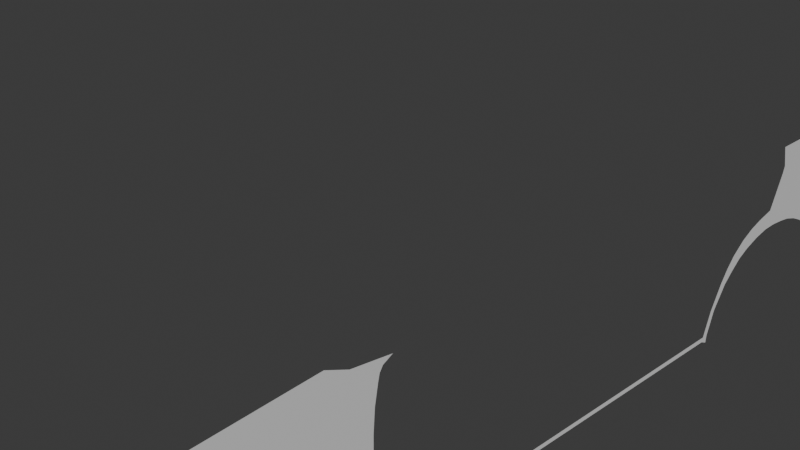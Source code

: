 # Source: toyota_corolla.blend  (saved by Blender 4.0.36; exported with 4.5.12 LTS)
import bpy
from mathutils import Matrix  # noqa: F401  (used for matrix-valued properties, if any)

bpy.ops.wm.read_factory_settings(use_empty=True)
scene = bpy.context.scene
scene.name = 'Scene'

# ---- collections
col_collection = bpy.data.collections.new('Collection'); scene.collection.children.link(col_collection)

# ---- materials (node trees are filled in below, after node groups)
mat_material = bpy.data.materials.new('Material')
mat_material.alpha_threshold = 0.0
mat_material.use_transparent_shadow = False
mat_material.roughness = 0.5
mat_material.line_color = (0.0, 0.0, 0.0, 1.0)

# ---- material node trees
mat_material.use_nodes = True; mat_material.node_tree.nodes.clear()
_N = mat_material.node_tree.nodes; _L = mat_material.node_tree.links
n0 = _N.new('ShaderNodeOutputMaterial'); n0.name = 'Material Output'; n0.location = (300, 300)
n1 = _N.new('ShaderNodeBsdfPrincipled'); n1.name = 'Principled BSDF'; n1.location = (10, 300)
n1.inputs[3].default_value = 1.45
_L.new(n1.outputs[0], n0.inputs[0])
n0.is_active_output = True

# ---- world
world_world = bpy.data.worlds.new('World'); scene.world = world_world
world_world.use_nodes = True; world_world.node_tree.nodes.clear()
_N = world_world.node_tree.nodes; _L = world_world.node_tree.links
n0 = _N.new('ShaderNodeOutputWorld'); n0.name = 'World Output'; n0.location = (300, 300)
n1 = _N.new('ShaderNodeBackground'); n1.name = 'Background'; n1.location = (10, 300)
n1.inputs[0].default_value = (0.05088, 0.05088, 0.05088, 1.0)
_L.new(n1.outputs[0], n0.inputs[0])
n0.is_active_output = True
world_world.color = (0.05088, 0.05088, 0.05088)
world_world.use_sun_shadow = False
world_world.sun_shadow_jitter_overblur = 0.0

# ---- cameras
cam_camera = bpy.data.cameras.new('Camera')
cam_camera.clip_end = 100.0
cam_camera.ortho_scale = 7.314

# ---- meshes
me_cube = bpy.data.meshes.new('Cube')
me_cube.from_pydata([(2.532, 5.446, 0.7572), (2.532, 5.608, 0.496), (2.532, -6.225, 0.3005), (2.532, -6.217, -0.8023), (2.532, 5.532, 0.6669), (2.532, -6.269, -0.01773), (2.532, -5.996, 0.4125), (2.532, -6.0, -0.9803), (2.532, -5.026, -0.4151), (2.532, -4.392, -0.02501), (2.532, -5.243, -1.013), (2.532, -4.029, -0.02562), (2.532, -5.207, -0.8202), (2.532, -4.664, -0.1102), (2.532, -5.27, -1.128), (2.532, -3.161, -1.202), (2.532, -3.417, -0.3956), (2.532, -3.079, -1.104), (2.532, 1.874, -1.124), (2.532, 1.801, -1.09), (2.532, 1.956, -0.7808), (2.532, -4.341, 0.7157), (2.532, -4.324, 0.4584), (2.532, -5.531, 0.5347), (2.532, -5.623, 0.3112), (2.532, -3.069, 0.8183), (2.532, -4.08, 0.4699), (2.532, 1.88, -1.042), (2.532, 2.312, -0.3242), (2.532, 2.099, -0.5342), (2.532, 2.604, -0.1868), (2.532, -2.444, 0.6729), (2.532, -3.134, 0.4933), (2.532, -2.526, 0.6834), (2.532, -3.404, 0.49), (2.532, -2.846, 0.7217), (2.532, -3.72, 0.4881), (2.532, -2.636, 0.06666), (2.532, -3.236, -0.5349), (2.532, -2.587, 0.4926), (2.532, -3.401, -0.1866), (2.532, -2.571, 0.5664), (2.532, -3.476, -0.1003), (2.532, -2.62, 0.2988), (2.532, -3.321, -0.3089), (2.532, 4.114, 0.8734), (2.532, -2.606, -0.7783), (2.532, -3.116, -1.049), (2.532, -2.642, -0.4353), (2.532, -3.164, -0.786), (2.532, 3.349, -0.2172), (2.532, 2.913, -0.1422), (2.532, 3.202, -0.1718), (2.532, 2.768, -0.1484), (2.532, 4.019, -1.102), (2.532, 5.667, 0.4558), (2.532, 3.882, -0.7066), (2.532, 5.616, 0.3528), (2.532, 3.698, -0.4447), (2.532, 3.987, -0.973), (2.532, 5.676, 0.4107), (2.532, 5.635, 0.2822), (2.532, 4.081, -1.136), (2.532, 2.957, 0.5011), (2.532, 3.37, -0.03071), (2.532, 2.628, 0.009881), (2.532, 2.719, -0.07823), (2.532, -2.565, -0.9444), (2.532, -2.994, -1.07), (2.532, 2.898, 0.7233), (2.532, 2.996, 0.06332), (2.532, 2.797, 0.05375), (2.532, 2.906, -0.06269), (2.532, 3.703, 0.7368), (2.532, 3.765, 0.715), (2.532, 3.062, -0.1525), (2.532, 3.194, 0.03282), (2.532, 1.814, -1.039), (2.532, -2.539, -1.059), (2.532, 2.021, -0.4991), (2.532, 1.896, -0.7669), (2.532, 2.196, -0.2446), (2.532, 2.246, -0.2742), (2.532, -3.179, -1.047), (2.532, 2.105, -0.3598), (2.532, 2.13, -0.3772), (2.532, 2.2, -0.4275), (2.532, 2.336, -0.1246), (2.532, 2.38, -0.1885), (2.532, 2.475, -0.04656), (2.532, 2.534, -0.1212), (2.532, -5.125, -0.5956), (2.532, -4.879, -0.2551), (2.532, -4.531, -0.05082), (2.532, -4.157, -0.01361), (2.532, -5.76, -1.057), (2.532, -5.487, -1.109), (2.532, -6.132, 0.3595), (2.532, -6.045, -0.8524), (2.532, -6.059, -0.01715), (2.532, -6.04, -0.9211), (2.532, -3.748, -0.1131), (2.532, -3.605, -0.2067), (2.532, -3.896, -0.05459), (2.532, -3.51, -0.2836), (2.532, -6.244, 0.2437), (2.532, -5.981, 0.3298), (2.532, -4.337, 0.5675), (2.532, -5.523, 0.4259), (2.532, -4.101, 0.5915), (2.532, -3.097, 0.6463), (2.532, -3.383, 0.6394), (2.532, -3.701, 0.62), (2.532, -3.235, -0.7867), (2.532, -3.317, -0.5608), (2.532, -4.277, -0.01114), (2.532, -4.157, 0.07618), (2.532, -4.008, 0.06183), (2.532, -2.822, 0.493), (2.532, -6.052, 0.2404), (2.532, -5.899, 0.2434), (2.532, -5.909, 0.1526), (2.532, -5.913, -0.0298), (2.532, -5.989, -0.7402), (2.532, -5.996, -0.8155), (2.532, -5.733, 0.2683), (2.532, -2.539, 0.6197), (2.532, -3.632, 0.03547), (2.532, -3.812, 0.1348), (2.532, -3.975, 0.1889), (2.532, -4.146, 0.21), (2.532, -4.321, 0.2071), (2.532, -4.492, 0.1739), (2.532, -4.646, 0.1227), (2.532, -4.775, 0.05051), (2.532, -4.901, -0.03676), (2.532, -5.001, -0.13), (2.532, -5.082, -0.2288), (2.532, -5.14, -0.3181), (2.532, -5.214, -0.5273), (2.532, -5.278, -0.762), (2.532, -6.223, -0.7205), (2.532, 5.632, -0.07877), (2.532, -5.915, -0.2414), (2.532, -6.055, -0.2474), (2.532, -6.253, -0.2595), (2.532, -5.821, 0.255), (2.532, -5.774, -0.2173), (2.532, -5.765, 0.1649), (2.532, -5.44, -0.757), (2.532, -5.431, -0.9305), (2.532, -5.193, -0.5362), (2.532, -5.096, -0.3669), (2.532, -4.944, -0.1932), (2.532, -4.723, -0.03224), (2.532, -4.572, 0.02945), (2.532, -4.288, 0.07459), (2.532, -3.87, 0.03437), (2.532, -3.713, -0.03384), (2.532, -3.552, -0.1308), (2.532, -3.466, -0.2113), (2.532, -3.361, -0.3318), (2.532, 3.709, 0.782), (2.532, -4.816, 0.4179), (2.532, -5.036, 0.3931), (2.532, -4.607, 0.4306), (2.532, -5.366, 0.3582), (2.532, -5.222, 0.3696), (2.532, -5.495, 0.3347), (2.532, -5.77, -0.02622), (2.532, -5.024, -0.287), (2.532, -4.952, -0.3351), (2.532, -4.833, -0.1127), (2.532, -4.781, -0.1726), (2.532, -4.441, 0.05706), (2.532, 5.64, 0.136), (2.532, 5.507, -0.385), (2.532, 5.582, -0.2255), (2.532, 5.61, -0.09752), (2.532, 5.549, -0.3129), (2.532, 5.111, -0.6906), (2.532, 5.288, -0.3896), (2.532, 5.285, -0.8726), (2.532, 5.156, -0.7537), (2.532, 5.153, -0.5719), (2.532, 5.101, -0.6584), (2.532, 5.222, -0.8259), (2.532, 5.286, -1.017), (2.532, 5.354, -0.927), (2.532, 4.685, -1.099), (2.532, 5.372, -0.8948), (2.532, 5.198, -1.034), (2.532, 5.332, -0.9695), (2.532, 4.383, -1.124), (2.532, 2.434, -0.2538), (2.532, 3.51, -0.1069), (2.532, 3.632, -0.201), (2.532, 3.746, -0.3255), (2.532, 3.832, -0.4525), (2.532, 3.975, -0.7422), (2.532, 5.077, -0.7168), (2.532, 5.133, -0.7822), (2.532, 5.196, -0.8436), (2.532, 5.261, -0.8949), (2.532, 3.046, -0.06665), (2.532, 3.2, -0.09312), (2.532, 3.356, -0.1314), (2.532, 3.519, -0.2049), (2.532, 3.627, -0.2711), (2.532, 3.731, -0.3622), (2.532, 3.95, -0.6924), (2.532, 5.062, -0.6843), (2.532, 5.049, -0.6519), (2.532, 5.096, -0.5505), (2.532, 5.254, -0.324), (2.532, 5.357, -0.3064), (2.532, 5.445, -0.3094), (2.532, 5.485, -0.2122), (2.532, 5.503, -0.099), (2.532, 5.544, 0.3392), (2.532, 5.372, 0.3319), (2.532, 5.356, -0.02547), (2.532, 5.375, -0.07547), (2.532, 5.424, -0.09312), (2.532, 5.604, 0.4554), (2.532, 5.518, 0.426), (2.532, 5.357, 0.4036), (2.532, 5.506, 0.4821), (2.532, 3.495, -0.285), (2.532, 3.61, -0.3667), (2.532, 3.777, -0.5456), (2.532, 3.917, -0.7797), (2.532, 5.2, -0.9853), (2.532, 5.248, -0.9542), (2.532, 5.189, -1.009), (2.532, 2.938, 0.4238), (2.532, 3.903, 0.8383), (2.532, 5.403, 0.6677), (2.532, 5.519, 0.5708), (2.532, 4.483, 0.7168), (2.532, 4.478, 0.4942), (2.532, -5.022, 0.5487), (2.532, -5.786, 0.4185)], [], [(119, 105, 2, 97), (6, 242, 106), (109, 21, 25), (23, 241, 108), (112, 109, 25, 35), (127, 158, 157, 128), (110, 111, 33, 31), (111, 112, 35, 33), (40, 42, 118, 39, 43), (46, 49, 38, 48), (94, 115, 156, 116), (40, 44, 161, 160), (40, 160, 159, 42), (72, 66, 65, 71), (44, 40, 43, 37), (234, 187, 191), (66, 72, 51, 53), (90, 66, 53, 30), (83, 113, 49, 47), (29, 79, 85, 86), (209, 197, 198), (88, 82, 81, 87), (82, 85, 84, 81), (85, 79, 84), (90, 88, 87, 89), (66, 90, 89, 65), (99, 122, 143, 144), (106, 119, 97, 6), (48, 38, 44, 37), (44, 38, 161), (42, 127, 32, 118), (130, 116, 156, 131), (115, 9, 174, 156), (110, 31, 126, 41, 39, 118, 32), (129, 117, 116, 130), (11, 94, 116, 117), (34, 36, 112, 111), (32, 34, 111, 110), (36, 26, 109, 112), (22, 165, 163, 164, 167, 166, 168, 24, 108, 107), (26, 22, 107, 109), (99, 5, 105, 119), (108, 24, 125, 146, 120, 106), (106, 120, 121, 119), (119, 121, 122, 99), (42, 159, 158, 127), (125, 148, 146), (151, 140, 139), (144, 143, 149, 123), (145, 5, 99, 144), (121, 120, 146, 148), (96, 95, 7, 100, 98, 124, 123, 149, 150), (12, 10, 14, 96, 150, 149, 140), (147, 139, 140, 149, 143), (24, 138, 139), (26, 130, 131, 22), (36, 129, 130, 26), (34, 128, 129, 36), (32, 127, 128, 34), (156, 174, 132, 131), (22, 131, 132, 165), (165, 132, 133, 163), (163, 133, 134, 164), (164, 134, 135, 167), (167, 135, 136, 166), (166, 136, 137, 168), (168, 137, 138, 24), (141, 145, 144, 123, 124, 98, 3), (122, 121, 148, 169), (143, 122, 169, 147), (24, 139, 169, 148, 125), (147, 169, 139), (91, 12, 140, 151), (152, 151, 139, 138), (8, 91, 151, 152), (170, 152, 138, 137), (171, 8, 152, 170), (153, 170, 137, 136), (92, 171, 170, 153), (172, 153, 136, 135), (173, 92, 153, 172), (154, 172, 135, 134), (13, 173, 172, 154), (155, 154, 134, 133), (93, 13, 154, 155), (174, 155, 133, 132), (9, 93, 155, 174), (128, 157, 117, 129), (103, 11, 117, 157), (101, 103, 157, 158), (102, 101, 158, 159), (104, 102, 159, 160), (161, 16, 104, 160), (38, 114, 16, 161), (49, 113, 114, 38), (77, 80, 20, 27), (67, 78, 68, 47, 49, 46), (77, 18, 19), (47, 17, 15, 83), (20, 80, 79, 29), (27, 18, 77), (78, 77, 19, 17, 68), (68, 17, 47), (85, 82, 28, 86), (82, 88, 194, 28), (88, 90, 30, 194), (74, 73, 162, 236), (200, 199, 210, 211), (182, 190, 188, 203), (177, 179, 216, 217), (57, 61, 175, 142, 178, 218, 223, 222, 221, 220, 219), (227, 224, 225), (72, 71, 70, 204), (72, 204, 75, 51), (204, 70, 76, 205), (204, 205, 52, 75), (205, 76, 64, 206), (205, 206, 50, 52), (206, 64, 195, 207), (206, 207, 228, 50), (207, 195, 196, 208), (207, 208, 229, 228), (208, 196, 197, 209), (208, 209, 58, 229), (209, 198, 230, 58), (198, 210, 56, 230), (210, 199, 231, 56), (199, 200, 201, 202, 203, 233, 232, 234, 191, 189, 193, 62, 54, 59, 231), (203, 188, 192, 233), (233, 192, 187, 232), (232, 187, 234), (186, 182, 203, 202), (183, 186, 202, 201), (180, 183, 201, 200), (180, 200, 211), (185, 180, 211, 212), (184, 185, 212, 213), (181, 184, 213, 214), (181, 214, 215), (216, 176, 181, 215), (179, 176, 216), (178, 177, 217, 218), (71, 235, 226, 225, 224, 1, 55, 60, 57, 219, 220, 221, 222, 223, 218, 217, 216, 215, 214, 213, 212, 211, 210, 198, 197, 196, 195, 64, 76, 70), (240, 235, 63), (4, 237, 0), (240, 237, 227), (1, 238, 4), (1, 224, 227), (237, 238, 227), (4, 238, 237), (227, 238, 1), (45, 74, 236), (45, 239, 74), (0, 237, 45), (69, 73, 63), (73, 74, 63), (225, 226, 227), (240, 74, 239), (237, 239, 45), (239, 237, 240), (63, 74, 240), (240, 226, 235), (227, 226, 240), (107, 241, 21), (107, 21, 109), (108, 241, 107), (21, 241, 23), (108, 242, 23), (106, 242, 108), (23, 242, 6)])
_uv = me_cube.uv_layers.new(name='UVMap')
_uv.uv.foreach_set('vector', [0.5625, 0.6875, 0.5625, 0.75, 0.625, 0.75, 0.625, 0.6875, 0.625, 0.625, 0.5896, 0.6115, 0.5625, 0.625, 0.5625, 0.5312, 0.625, 0.5625, 0.625, 0.5312, 0.625, 0.5938, 0.589, 0.5805, 0.5625, 0.5937, 0.5625, 0.5273, 0.5625, 0.5312, 0.625, 0.5312, 0.625, 0.5273, 0.4432, 0.5196, 0.4124, 0.5209, 0.4089, 0.5275, 0.4401, 0.525, 0.5625, 0.5156, 0.5625, 0.5234, 0.625, 0.5234, 0.625, 0.5156, 0.5625, 0.5234, 0.5625, 0.5273, 0.625, 0.5273, 0.625, 0.5234, 0.5, 0.5117, 0.5, 0.5137, 0.5625, 0.5137, 0.625, 0.5117, 0.625, 0.5098, 0.625, 0.5059, 0.5, 0.5068, 0.5, 0.5078, 0.625, 0.5068, 0.375, 0.5234, 0.375, 0.5273, 0.4082, 0.5378, 0.4084, 0.5352, 0.5, 0.5117, 0.5, 0.5098, 0.4597, 0.5108, 0.4509, 0.5132, 0.5, 0.5117, 0.4509, 0.5132, 0.4244, 0.5167, 0.5, 0.5137, 0.5, 0.5051, 0.5, 0.5054, 0.625, 0.5054, 0.625, 0.5051, 0.5, 0.5098, 0.5, 0.5117, 0.625, 0.5098, 0.625, 0.5078, 0.3755, 0.5001, 0.375, 0.5001, 0.375, 0.5001, 0.5, 0.5054, 0.5, 0.5051, 0.375, 0.5002, 0.375, 0.5002, 0.5, 0.5054, 0.5, 0.5054, 0.375, 0.5002, 0.375, 0.5002, 0.375, 0.5083, 0.375, 0.5088, 0.5, 0.5068, 0.5, 0.5059, 0.375, 0.5007, 0.625, 0.5054, 0.5, 0.5054, 0.375, 0.5006, 0.3929, 0.5005, 0.3984, 0.5006, 0.3908, 0.5004, 0.5, 0.5054, 0.5, 0.5054, 0.625, 0.5054, 0.625, 0.5054, 0.5, 0.5054, 0.5, 0.5054, 0.625, 0.5054, 0.625, 0.5054, 0.5, 0.5054, 0.5, 0.5054, 0.625, 0.5054, 0.5, 0.5054, 0.5, 0.5054, 0.625, 0.5054, 0.625, 0.5054, 0.5, 0.5054, 0.5, 0.5054, 0.625, 0.5054, 0.625, 0.5054, 0.5, 0.6875, 0.4991, 0.6725, 0.4688, 0.6715, 0.4655, 0.6875, 0.5625, 0.6562, 0.5625, 0.6875, 0.625, 0.6875, 0.625, 0.6562, 0.625, 0.5068, 0.5, 0.5078, 0.5, 0.5098, 0.625, 0.5078, 0.5, 0.5098, 0.5, 0.5078, 0.4597, 0.5108, 0.5, 0.5137, 0.4432, 0.5196, 0.5, 0.5156, 0.5625, 0.5137, 0.4451, 0.5374, 0.4084, 0.5352, 0.4082, 0.5378, 0.4449, 0.5472, 0.375, 0.5273, 0.375, 0.5312, 0.4084, 0.5424, 0.4082, 0.5378, 0.5625, 0.5156, 0.5938, 0.5156, 0.625, 0.5146, 0.625, 0.5137, 0.625, 0.5117, 0.5625, 0.5137, 0.5, 0.5156, 0.4433, 0.5304, 0.4086, 0.5327, 0.4084, 0.5352, 0.4451, 0.5374, 0.375, 0.5156, 0.375, 0.5234, 0.4084, 0.5352, 0.4086, 0.5327, 0.5, 0.5234, 0.5, 0.5273, 0.5625, 0.5273, 0.5625, 0.5234, 0.5, 0.5156, 0.5, 0.5234, 0.5625, 0.5234, 0.5625, 0.5156, 0.5, 0.5273, 0.5, 0.5312, 0.5625, 0.5312, 0.5625, 0.5273, 0.5, 0.5625, 0.5, 0.5703, 0.5, 0.5781, 0.5, 0.5859, 0.5, 0.5879, 0.5, 0.5898, 0.5, 0.5918, 0.5, 0.5938, 0.5625, 0.5937, 0.5625, 0.5625, 0.5, 0.5312, 0.5, 0.5625, 0.5625, 0.5625, 0.5625, 0.5312, 0.5, 0.6875, 0.5, 0.75, 0.5625, 0.75, 0.5625, 0.6875, 0.5625, 0.5937, 0.5, 0.5938, 0.5253, 0.6253, 0.5388, 0.6421, 0.5507, 0.6569, 0.5625, 0.6562, 0.5625, 0.6562, 0.5507, 0.6569, 0.5403, 0.6674, 0.5625, 0.6875, 0.5625, 0.6875, 0.5403, 0.6674, 0.4991, 0.6725, 0.5, 0.6875, 0.5, 0.5137, 0.4244, 0.5167, 0.4124, 0.5209, 0.4432, 0.5196, 0.5253, 0.6253, 0.5212, 0.6409, 0.5388, 0.6421, 0.3916, 0.5782, 0.3858, 0.5864, 0.3943, 0.5834, 0.4655, 0.6875, 0.4688, 0.6715, 0.3905, 0.6211, 0.386, 0.6782, 0.4615, 0.75, 0.5, 0.75, 0.5, 0.6875, 0.4655, 0.6875, 0.5403, 0.6674, 0.5507, 0.6569, 0.5388, 0.6421, 0.5212, 0.6409, 0.375, 0.6133, 0.375, 0.6172, 0.375, 0.625, 0.375, 0.6562, 0.375, 0.6875, 0.3805, 0.6829, 0.386, 0.6782, 0.3905, 0.6211, 0.3816, 0.6081, 0.375, 0.5781, 0.375, 0.5938, 0.375, 0.6094, 0.375, 0.6133, 0.3816, 0.6081, 0.3886, 0.6073, 0.3858, 0.5864, 0.4652, 0.6532, 0.3943, 0.5834, 0.3858, 0.5864, 0.3886, 0.6073, 0.4688, 0.6715, 0.5, 0.5938, 0.4033, 0.5811, 0.3943, 0.5834, 0.5, 0.5312, 0.4451, 0.5374, 0.4449, 0.5472, 0.5, 0.5625, 0.5, 0.5273, 0.4433, 0.5304, 0.4451, 0.5374, 0.5, 0.5312, 0.5, 0.5234, 0.4401, 0.525, 0.4433, 0.5304, 0.5, 0.5273, 0.5, 0.5156, 0.4432, 0.5196, 0.4401, 0.525, 0.5, 0.5234, 0.4082, 0.5378, 0.4084, 0.5424, 0.4419, 0.5539, 0.4449, 0.5472, 0.5, 0.5625, 0.4449, 0.5472, 0.4419, 0.5539, 0.5, 0.5703, 0.5, 0.5703, 0.4419, 0.5539, 0.4372, 0.5593, 0.5, 0.5781, 0.5, 0.5781, 0.4372, 0.5593, 0.4298, 0.5634, 0.5, 0.5859, 0.5, 0.5859, 0.4298, 0.5634, 0.4235, 0.5683, 0.5, 0.5879, 0.5, 0.5879, 0.4235, 0.5683, 0.4175, 0.5728, 0.5, 0.5898, 0.5, 0.5898, 0.4175, 0.5728, 0.41, 0.5767, 0.5, 0.5918, 0.5, 0.5918, 0.41, 0.5767, 0.4033, 0.5811, 0.5, 0.5938, 0.388, 0.75, 0.4615, 0.75, 0.4655, 0.6875, 0.386, 0.6782, 0.3805, 0.6829, 0.375, 0.6875, 0.375, 0.75, 0.4991, 0.6725, 0.5403, 0.6674, 0.5212, 0.6409, 0.4932, 0.6471, 0.4688, 0.6715, 0.4991, 0.6725, 0.4932, 0.6471, 0.4652, 0.6532, 0.5, 0.5938, 0.3943, 0.5834, 0.4932, 0.6471, 0.5212, 0.6409, 0.5253, 0.6253, 0.4652, 0.6532, 0.4932, 0.6471, 0.3943, 0.5834, 0.375, 0.5703, 0.375, 0.5781, 0.3858, 0.5864, 0.3916, 0.5782, 0.3955, 0.5714, 0.3916, 0.5782, 0.3943, 0.5834, 0.4033, 0.5811, 0.375, 0.5625, 0.375, 0.5703, 0.3916, 0.5782, 0.3955, 0.5714, 0.3981, 0.5685, 0.3955, 0.5714, 0.4033, 0.5811, 0.41, 0.5767, 0.375, 0.5586, 0.375, 0.5625, 0.3955, 0.5714, 0.3981, 0.5685, 0.4008, 0.5656, 0.3981, 0.5685, 0.41, 0.5767, 0.4175, 0.5728, 0.375, 0.5547, 0.375, 0.5586, 0.3981, 0.5685, 0.4008, 0.5656, 0.4034, 0.5615, 0.4008, 0.5656, 0.4175, 0.5728, 0.4235, 0.5683, 0.375, 0.5508, 0.375, 0.5547, 0.4008, 0.5656, 0.4034, 0.5615, 0.4061, 0.5574, 0.4034, 0.5615, 0.4235, 0.5683, 0.4298, 0.5634, 0.375, 0.5469, 0.375, 0.5508, 0.4034, 0.5615, 0.4061, 0.5574, 0.4086, 0.5471, 0.4061, 0.5574, 0.4298, 0.5634, 0.4372, 0.5593, 0.375, 0.5391, 0.375, 0.5469, 0.4061, 0.5574, 0.4086, 0.5471, 0.4084, 0.5424, 0.4086, 0.5471, 0.4372, 0.5593, 0.4419, 0.5539, 0.375, 0.5312, 0.375, 0.5391, 0.4086, 0.5471, 0.4084, 0.5424, 0.4401, 0.525, 0.4089, 0.5275, 0.4086, 0.5327, 0.4433, 0.5304, 0.375, 0.5146, 0.375, 0.5156, 0.4086, 0.5327, 0.4089, 0.5275, 0.375, 0.5137, 0.375, 0.5146, 0.4089, 0.5275, 0.4124, 0.5209, 0.375, 0.5127, 0.375, 0.5137, 0.4124, 0.5209, 0.4244, 0.5167, 0.375, 0.5122, 0.375, 0.5127, 0.4244, 0.5167, 0.4509, 0.5132, 0.4597, 0.5108, 0.375, 0.5117, 0.375, 0.5122, 0.4509, 0.5132, 0.5, 0.5078, 0.375, 0.5098, 0.375, 0.5117, 0.4597, 0.5108, 0.5, 0.5068, 0.375, 0.5088, 0.375, 0.5098, 0.5, 0.5078, 0.625, 0.5055, 0.625, 0.5055, 0.5, 0.5055, 0.375, 0.5015, 0.625, 0.5056, 0.625, 0.5056, 0.5, 0.5056, 0.5, 0.5059, 0.5, 0.5068, 0.625, 0.5059, 0.625, 0.5055, 0.375, 0.502, 0.375, 0.5029, 0.5, 0.5059, 0.375, 0.5039, 0.375, 0.5078, 0.375, 0.5083, 0.375, 0.501, 0.625, 0.5055, 0.625, 0.5054, 0.375, 0.5007, 0.375, 0.5015, 0.375, 0.502, 0.625, 0.5055, 0.625, 0.5056, 0.625, 0.5055, 0.375, 0.5029, 0.375, 0.5039, 0.5, 0.5056, 0.5, 0.5056, 0.375, 0.5039, 0.5, 0.5059, 0.5, 0.5054, 0.5, 0.5054, 0.375, 0.5005, 0.375, 0.5006, 0.5, 0.5054, 0.5, 0.5054, 0.375, 0.5004, 0.375, 0.5005, 0.5, 0.5054, 0.5, 0.5054, 0.375, 0.5002, 0.375, 0.5004, 0.5, 0.5042, 0.625, 0.5042, 0.625, 0.504, 0.625, 0.503, 0.3793, 0.5001, 0.3824, 0.5002, 0.3838, 0.5003, 0.38, 0.5001, 0.375, 0.5001, 0.375, 0.5001, 0.375, 0.5001, 0.3769, 0.5001, 0.375, 0.5001, 0.375, 0.5001, 0.3795, 0.5001, 0.3826, 0.5001, 0.3984, 0.5, 0.375, 0.5, 0.375, 0.5, 0.375, 0.5, 0.375, 0.5, 0.3856, 0.5002, 0.3923, 0.5002, 0.397, 0.5003, 0.4017, 0.5003, 0.4422, 0.5004, 0.4171, 0.5001, 0.4616, 0.5002, 0.4485, 0.5, 0.4409, 0.5001, 0.5, 0.5051, 0.625, 0.5051, 0.5271, 0.5036, 0.4469, 0.502, 0.5, 0.5051, 0.4469, 0.502, 0.375, 0.5002, 0.375, 0.5002, 0.4469, 0.502, 0.5271, 0.5036, 0.4694, 0.5021, 0.4206, 0.5012, 0.4469, 0.502, 0.4206, 0.5012, 0.375, 0.5002, 0.375, 0.5002, 0.4206, 0.5012, 0.4694, 0.5021, 0.4404, 0.5015, 0.411, 0.5009, 0.4206, 0.5012, 0.411, 0.5009, 0.375, 0.5001, 0.375, 0.5002, 0.411, 0.5009, 0.4404, 0.5015, 0.4236, 0.5011, 0.4026, 0.5007, 0.411, 0.5009, 0.4026, 0.5007, 0.375, 0.5001, 0.375, 0.5001, 0.4026, 0.5007, 0.4236, 0.5011, 0.4101, 0.5008, 0.3979, 0.5006, 0.4026, 0.5007, 0.3979, 0.5006, 0.375, 0.5001, 0.375, 0.5001, 0.3979, 0.5006, 0.4101, 0.5008, 0.3984, 0.5006, 0.3929, 0.5005, 0.3979, 0.5006, 0.3929, 0.5005, 0.375, 0.5001, 0.375, 0.5001, 0.3929, 0.5005, 0.3908, 0.5004, 0.375, 0.5001, 0.375, 0.5001, 0.3908, 0.5004, 0.3838, 0.5003, 0.375, 0.5001, 0.375, 0.5001, 0.3838, 0.5003, 0.3824, 0.5002, 0.375, 0.5001, 0.375, 0.5001, 0.3824, 0.5002, 0.3793, 0.5001, 0.3775, 0.5001, 0.3771, 0.5001, 0.3769, 0.5001, 0.3764, 0.5001, 0.3759, 0.5001, 0.3755, 0.5001, 0.375, 0.5001, 0.375, 0.5001, 0.375, 0.5001, 0.375, 0.5001, 0.375, 0.5001, 0.375, 0.5001, 0.375, 0.5001, 0.3769, 0.5001, 0.375, 0.5001, 0.375, 0.5001, 0.3764, 0.5001, 0.3764, 0.5001, 0.375, 0.5001, 0.375, 0.5001, 0.3759, 0.5001, 0.3759, 0.5001, 0.375, 0.5001, 0.3755, 0.5001, 0.375, 0.5001, 0.375, 0.5001, 0.3769, 0.5001, 0.3771, 0.5001, 0.375, 0.5001, 0.375, 0.5001, 0.3771, 0.5001, 0.3775, 0.5001, 0.375, 0.5001, 0.375, 0.5001, 0.3775, 0.5001, 0.3793, 0.5001, 0.375, 0.5001, 0.3793, 0.5001, 0.38, 0.5001, 0.375, 0.5001, 0.375, 0.5001, 0.38, 0.5001, 0.381, 0.5001, 0.375, 0.5001, 0.375, 0.5001, 0.381, 0.5001, 0.3817, 0.5002, 0.375, 0.5001, 0.375, 0.5001, 0.3817, 0.5002, 0.3861, 0.5002, 0.375, 0.5001, 0.3861, 0.5002, 0.3834, 0.5002, 0.3795, 0.5001, 0.375, 0.5001, 0.375, 0.5001, 0.3834, 0.5002, 0.375, 0.5001, 0.375, 0.5001, 0.3795, 0.5001, 0.375, 0.5, 0.375, 0.5001, 0.3826, 0.5001, 0.3856, 0.5002, 0.625, 0.5051, 0.625, 0.505, 0.533, 0.5026, 0.4409, 0.5001, 0.4485, 0.5, 0.4688, 0.5, 0.4453, 0.5, 0.4219, 0.5, 0.3984, 0.5, 0.4171, 0.5001, 0.4422, 0.5004, 0.4017, 0.5003, 0.397, 0.5003, 0.3923, 0.5002, 0.3856, 0.5002, 0.3826, 0.5001, 0.3795, 0.5001, 0.3834, 0.5002, 0.3861, 0.5002, 0.3817, 0.5002, 0.381, 0.5001, 0.38, 0.5001, 0.3838, 0.5003, 0.3908, 0.5004, 0.3984, 0.5006, 0.4101, 0.5008, 0.4236, 0.5011, 0.4404, 0.5015, 0.4694, 0.5021, 0.5271, 0.5036, 0.5433, 0.5025, 0.625, 0.505, 0.625, 0.5049, 0.5, 0.5, 0.5, 0.5021, 0.625, 0.5, 0.5433, 0.5025, 0.5, 0.5021, 0.4616, 0.5002, 0.4688, 0.5, 0.48, 0.5001, 0.5, 0.5, 0.4688, 0.5, 0.4485, 0.5, 0.4616, 0.5002, 0.5, 0.5021, 0.48, 0.5001, 0.4616, 0.5002, 0.5, 0.5, 0.48, 0.5001, 0.5, 0.5021, 0.4616, 0.5002, 0.48, 0.5001, 0.4688, 0.5, 0.625, 0.502, 0.5, 0.5042, 0.625, 0.503, 0.625, 0.502, 0.5, 0.5031, 0.5, 0.5042, 0.625, 0.5, 0.5, 0.5021, 0.625, 0.502, 0.625, 0.5044, 0.625, 0.5042, 0.625, 0.5049, 0.625, 0.5042, 0.5, 0.5042, 0.625, 0.5049, 0.4409, 0.5001, 0.533, 0.5026, 0.4616, 0.5002, 0.5433, 0.5025, 0.5, 0.5042, 0.5, 0.5031, 0.5, 0.5021, 0.5, 0.5031, 0.625, 0.502, 0.5, 0.5031, 0.5, 0.5021, 0.5433, 0.5025, 0.625, 0.5049, 0.5, 0.5042, 0.5433, 0.5025, 0.5433, 0.5025, 0.533, 0.5026, 0.625, 0.505, 0.4616, 0.5002, 0.533, 0.5026, 0.5433, 0.5025, 0.5625, 0.5625, 0.589, 0.5805, 0.625, 0.5625, 0.5625, 0.5625, 0.625, 0.5625, 0.5625, 0.5312, 0.5625, 0.5937, 0.589, 0.5805, 0.5625, 0.5625, 0.625, 0.5625, 0.589, 0.5805, 0.625, 0.5938, 0.5625, 0.5937, 0.5896, 0.6115, 0.625, 0.5938, 0.5625, 0.625, 0.5896, 0.6115, 0.5625, 0.5937, 0.625, 0.5938, 0.5896, 0.6115, 0.625, 0.625])
me_cube.materials.append(mat_material)
me_cube.use_mirror_vertex_groups = False
me_cube.update()

# ---- objects
ob_cube = bpy.data.objects.new('Cube', me_cube)
ob_camera = bpy.data.objects.new('Camera', cam_camera)
ob_empty = bpy.data.objects.new('Empty', None)
ob_empty_001 = bpy.data.objects.new('Empty.001', None)

# ---- transforms, parenting, visibility, modifiers, constraints
ob_cube.location = (0.0, 0.0, 0.0)
ob_cube.lock_rotations_4d = False
ob_cube.empty_display_type = 'ARROWS'
ob_cube.lineart.crease_threshold = 0.0
ob_camera.location = (7.359, -6.926, 4.958)
ob_camera.rotation_euler = (1.109, 0.0, 0.8149)
ob_camera.lock_rotations_4d = False
ob_camera.empty_display_type = 'ARROWS'
ob_camera.color = (0.0, 0.0, 0.0, 0.0)
ob_camera.display_type = 'WIRE'
ob_camera.lineart.crease_threshold = 0.0
ob_empty.location = (0.0, 0.0, 0.0)
ob_empty.rotation_euler = (1.571, -0.0, 1.571)
ob_empty.empty_display_type = 'IMAGE'
ob_empty.empty_display_size = 14.73
ob_empty.empty_image_offset = (-0.4997, -0.5032)
ob_empty.empty_image_depth = 'FRONT'
ob_empty.use_empty_image_alpha = True
ob_empty.color = (1.0, 1.0, 1.0, 0.283)
ob_empty_001.location = (2.44, -3.047, 0.1774)
ob_empty_001.rotation_euler = (1.571, -0.0, -0.0)
ob_empty_001.empty_display_type = 'IMAGE'
ob_empty_001.empty_display_size = 8.366
ob_empty_001.empty_image_offset = (-0.7942, -0.549)
ob_empty_001.empty_image_depth = 'FRONT'
ob_empty_001.use_empty_image_alpha = True
ob_empty_001.color = (1.0, 1.0, 1.0, 0.2376)

# ---- collection membership
col_collection.objects.link(ob_cube)
col_collection.objects.link(ob_camera)
col_collection.objects.link(ob_empty)
col_collection.objects.link(ob_empty_001)

# ---- scene / render settings (as saved in the file)
scene.camera = ob_camera
scene.frame_start = 1; scene.frame_end = 250; scene.frame_set(109)
scene.render.engine = 'BLENDER_EEVEE_NEXT'
scene.cycles.sampling_pattern = 'TABULATED_SOBOL'
bpy.context.view_layer.update()

# ---- added for rendering (the .blend has no usable light): sun
light_auto_sun = bpy.data.lights.new('AutoSun', 'SUN')
light_auto_sun.energy = 3.0
light_auto_sun.angle = 0.0523599
ob_auto_sun = bpy.data.objects.new('AutoSun', light_auto_sun)
scene.collection.objects.link(ob_auto_sun)
ob_auto_sun.rotation_euler = (0.872665, 0.174533, 0.523599)
bpy.context.view_layer.update()
